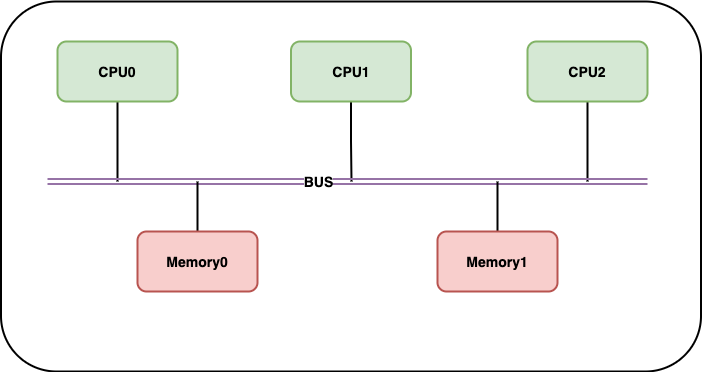

The diagram above was exported from draw.io. Its source (the exported page's mxGraphModel, read from the mxfile embedded in the PNG):
<mxGraphModel dx="1060" dy="849" grid="1" gridSize="10" guides="1" tooltips="1" connect="1" arrows="1" fold="1" page="1" pageScale="1" pageWidth="827" pageHeight="1169" math="0" shadow="0">
  <root>
    <mxCell id="0" />
    <mxCell id="1" parent="0" />
    <mxCell id="6" value="" style="rounded=1;whiteSpace=wrap;html=1;fontStyle=1;fontSize=14;strokeWidth=2;" vertex="1" parent="1">
      <mxGeometry x="3.5" y="100" width="700" height="370" as="geometry" />
    </mxCell>
    <mxCell id="10" style="edgeStyle=orthogonalEdgeStyle;rounded=0;orthogonalLoop=1;jettySize=auto;html=1;exitX=0.5;exitY=1;exitDx=0;exitDy=0;fontStyle=1;fontSize=14;strokeWidth=2;endArrow=none;endFill=0;" edge="1" parent="1" source="2">
      <mxGeometry relative="1" as="geometry">
        <mxPoint x="120" y="280" as="targetPoint" />
      </mxGeometry>
    </mxCell>
    <mxCell id="2" value="CPU0" style="rounded=1;whiteSpace=wrap;html=1;fontStyle=1;fontSize=14;strokeWidth=2;fillColor=#d5e8d4;strokeColor=#82b366;" vertex="1" parent="1">
      <mxGeometry x="60" y="140" width="120" height="60" as="geometry" />
    </mxCell>
    <mxCell id="11" style="edgeStyle=orthogonalEdgeStyle;rounded=0;orthogonalLoop=1;jettySize=auto;html=1;exitX=0.5;exitY=1;exitDx=0;exitDy=0;fontStyle=1;fontSize=14;strokeWidth=2;endArrow=none;endFill=0;" edge="1" parent="1" source="3">
      <mxGeometry relative="1" as="geometry">
        <mxPoint x="354" y="280" as="targetPoint" />
      </mxGeometry>
    </mxCell>
    <mxCell id="3" value="CPU1" style="rounded=1;whiteSpace=wrap;html=1;fontStyle=1;fontSize=14;strokeWidth=2;fillColor=#d5e8d4;strokeColor=#82b366;" vertex="1" parent="1">
      <mxGeometry x="293.5" y="140" width="120" height="60" as="geometry" />
    </mxCell>
    <mxCell id="12" style="edgeStyle=orthogonalEdgeStyle;rounded=0;orthogonalLoop=1;jettySize=auto;html=1;exitX=0.5;exitY=1;exitDx=0;exitDy=0;fontStyle=1;fontSize=14;strokeWidth=2;endArrow=none;endFill=0;" edge="1" parent="1" source="4">
      <mxGeometry relative="1" as="geometry">
        <mxPoint x="590" y="280" as="targetPoint" />
      </mxGeometry>
    </mxCell>
    <mxCell id="4" value="CPU2" style="rounded=1;whiteSpace=wrap;html=1;fontStyle=1;fontSize=14;strokeWidth=2;fillColor=#d5e8d4;strokeColor=#82b366;" vertex="1" parent="1">
      <mxGeometry x="530" y="140" width="120" height="60" as="geometry" />
    </mxCell>
    <mxCell id="5" value="" style="shape=link;html=1;fontStyle=1;fontSize=14;strokeWidth=2;fillColor=#e1d5e7;strokeColor=#9673a6;" edge="1" parent="1">
      <mxGeometry width="100" relative="1" as="geometry">
        <mxPoint x="50" y="280" as="sourcePoint" />
        <mxPoint x="650" y="280" as="targetPoint" />
      </mxGeometry>
    </mxCell>
    <mxCell id="9" value="BUS" style="edgeLabel;html=1;align=center;verticalAlign=middle;resizable=0;points=[];fontStyle=1;fontSize=14;" vertex="1" connectable="0" parent="5">
      <mxGeometry x="-0.1" y="1" relative="1" as="geometry">
        <mxPoint as="offset" />
      </mxGeometry>
    </mxCell>
    <mxCell id="13" style="edgeStyle=orthogonalEdgeStyle;rounded=0;orthogonalLoop=1;jettySize=auto;html=1;exitX=0.5;exitY=0;exitDx=0;exitDy=0;startArrow=none;startFill=0;endArrow=none;endFill=0;fontStyle=1;fontSize=14;strokeWidth=2;" edge="1" parent="1" source="7">
      <mxGeometry relative="1" as="geometry">
        <mxPoint x="200" y="280" as="targetPoint" />
      </mxGeometry>
    </mxCell>
    <mxCell id="7" value="Memory0" style="rounded=1;whiteSpace=wrap;html=1;fontStyle=1;fontSize=14;strokeWidth=2;fillColor=#f8cecc;strokeColor=#b85450;" vertex="1" parent="1">
      <mxGeometry x="140" y="330" width="120" height="60" as="geometry" />
    </mxCell>
    <mxCell id="14" style="edgeStyle=orthogonalEdgeStyle;rounded=0;orthogonalLoop=1;jettySize=auto;html=1;exitX=0.5;exitY=0;exitDx=0;exitDy=0;startArrow=none;startFill=0;endArrow=none;endFill=0;fontStyle=1;fontSize=14;strokeWidth=2;" edge="1" parent="1" source="8">
      <mxGeometry relative="1" as="geometry">
        <mxPoint x="500" y="280" as="targetPoint" />
      </mxGeometry>
    </mxCell>
    <mxCell id="8" value="Memory1" style="rounded=1;whiteSpace=wrap;html=1;fontStyle=1;fontSize=14;strokeWidth=2;fillColor=#f8cecc;strokeColor=#b85450;" vertex="1" parent="1">
      <mxGeometry x="440" y="330" width="120" height="60" as="geometry" />
    </mxCell>
  </root>
</mxGraphModel>